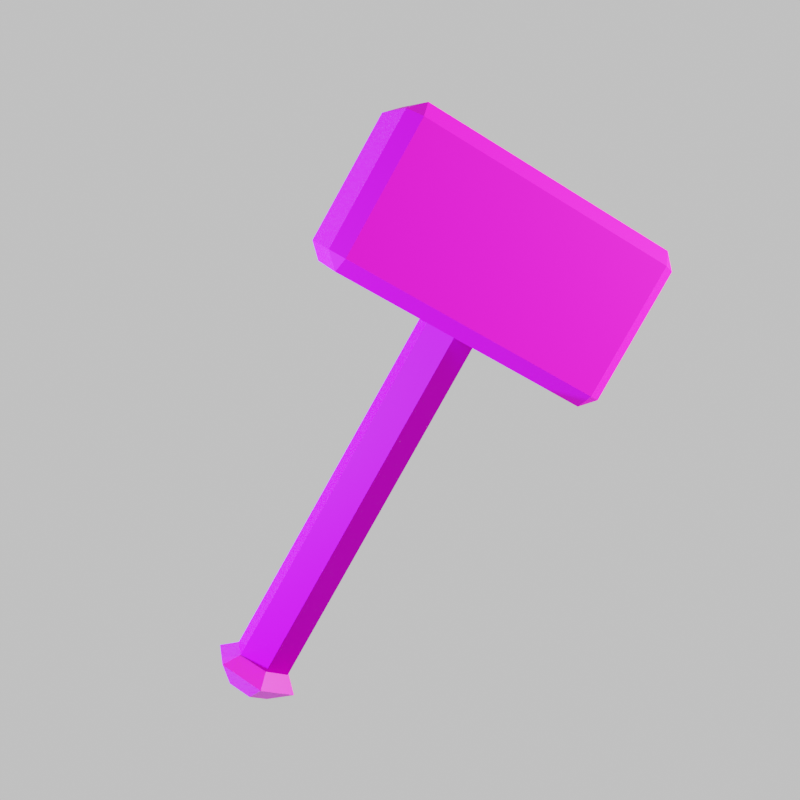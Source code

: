 # Source: Hammer.blend  (saved by Blender 2.92.5; exported with 4.5.12 LTS)
import bpy
from mathutils import Matrix  # noqa: F401  (used for matrix-valued properties, if any)

bpy.ops.wm.read_factory_settings(use_empty=True)
scene = bpy.context.scene
scene.name = 'Scene'

# ---- collections
col_collection = bpy.data.collections.new('Collection'); scene.collection.children.link(col_collection)

# ---- images (referenced by path relative to the original .blend; pixels are not part of the script)
import os
ASSET_DIR = os.environ.get("B2B_ASSET_DIR", "")  # directory of the original .blend (textures are referenced by path, not embedded)
HERE = os.path.dirname(os.path.abspath(__file__))  # packed textures are extracted next to this script under _unpacked/

def load_image(name, relpath, width, height, colorspace="sRGB"):
    """Load a texture the original file referenced (path relative to the .blend, or extracted next to this script)."""
    p = next((c for c in (os.path.join(HERE, relpath), os.path.join(ASSET_DIR, relpath)) if relpath and os.path.exists(c)), "")
    if p:
        img = bpy.data.images.load(p, check_existing=True)
        img.name = name
    else:  # same state as the original file: an image datablock whose file is absent (Cycles renders it pink)
        img = bpy.data.images.new(name, width, height)
        img.source = "FILE"
        img.filepath = "//" + (relpath or name)
    img.colorspace_settings.name = colorspace
    return img
img_material_003_base_color = load_image('Material.003 Base Color', '', 2048, 2048, 'sRGB')
img_6bc92945363467c12fbbd34c7e8e3830_jpg = load_image('6bc92945363467c12fbbd34c7e8e3830.jpg', '6bc92945363467c12fbbd34c7e8e3830.jpg', 1024, 1024, 'sRGB')
img_normalmap_png = load_image('NormalMap.png', 'NormalMap.png', 1024, 1024, 'sRGB')
img_hammertop = load_image('hammerTOP', 'hammerTOP.png', 1024, 1024, 'sRGB')
img_normalmap__1__png = load_image('NormalMap (1).png', 'NormalMap (1).png', 1024, 1024, 'sRGB')
img_hammerhandlebottom = load_image('hammerHANDLEBOTTOM', 'hammerHANDLEBOTTOM.png', 1024, 1024, 'sRGB')

# ---- materials (node trees are filled in below, after node groups)
mat_material_003 = bpy.data.materials.new('Material.003')
mat_material_003.use_transparent_shadow = False
mat_material_001 = bpy.data.materials.new('Material.001')
mat_material_001.use_transparent_shadow = False
mat_material_002 = bpy.data.materials.new('Material.002')
mat_material_002.use_transparent_shadow = False

# ---- material node trees
mat_material_003.use_nodes = True; mat_material_003.node_tree.nodes.clear()
_N = mat_material_003.node_tree.nodes; _L = mat_material_003.node_tree.links
n0 = _N.new('ShaderNodeBsdfPrincipled'); n0.name = 'Principled BSDF'; n0.location = (107, 300)
n0.distribution = 'GGX'
n0.subsurface_method = 'BURLEY'
n0.inputs[2].default_value = 0.5455
n0.inputs[3].default_value = 1.45
n0.inputs[13].default_value = 0.06136
n0.inputs[27].default_value = (0.0, 0.0, 0.0, 1.0)
n0.inputs[28].default_value = 1.0
n1 = _N.new('ShaderNodeTexImage'); n1.name = 'Image Texture'; n1.location = (-280, 260)
n1.image = img_material_003_base_color
n2 = _N.new('ShaderNodeTexImage'); n2.name = 'Image Texture.001'; n2.location = (-453, 162)
n2.image = img_6bc92945363467c12fbbd34c7e8e3830_jpg
n3 = _N.new('ShaderNodeTexCoord'); n3.name = 'Texture Coordinate'; n3.location = (-953, 34)
n4 = _N.new('ShaderNodeMapping'); n4.name = 'Mapping'; n4.location = (-743, 50)
n4.width = 240
n4.vector_type = 'TEXTURE'
n4.inputs[3].default_value = (0.7, 0.7, 0.7)
n5 = _N.new('ShaderNodeOutputMaterial'); n5.name = 'Material Output'; n5.location = (456, 172)
n6 = _N.new('ShaderNodeTexImage'); n6.name = 'Image Texture.002'; n6.location = (-443, -155)
n6.image = img_normalmap_png
n7 = _N.new('ShaderNodeNormalMap'); n7.name = 'Normal Map'; n7.location = (-123, -230)
_L.new(n0.outputs[0], n5.inputs[0])
_L.new(n2.outputs[0], n0.inputs[0])
_L.new(n4.outputs[0], n2.inputs[0])
_L.new(n3.outputs[2], n4.inputs[0])
_L.new(n4.outputs[0], n6.inputs[0])
_L.new(n6.outputs[0], n7.inputs[1])
_L.new(n7.outputs[0], n0.inputs[5])
n5.is_active_output = True
mat_material_001.use_nodes = True; mat_material_001.node_tree.nodes.clear()
_N = mat_material_001.node_tree.nodes; _L = mat_material_001.node_tree.links
n0 = _N.new('ShaderNodeOutputMaterial'); n0.name = 'Material Output'; n0.location = (300, 300)
n1 = _N.new('ShaderNodeTexImage'); n1.name = 'Image Texture'; n1.location = (-280, 260)
n1.image = img_hammertop
n2 = _N.new('ShaderNodeTexImage'); n2.name = 'Image Texture.001'; n2.location = (-440, -118)
n2.image = img_normalmap__1__png
n3 = _N.new('ShaderNodeNormalMap'); n3.name = 'Normal Map'; n3.location = (-169, -126)
n3.inputs[0].default_value = 0.3
n4 = _N.new('ShaderNodeBsdfPrincipled'); n4.name = 'Principled BSDF'; n4.location = (10, 300)
n4.distribution = 'GGX'
n4.subsurface_method = 'BURLEY'
n4.inputs[2].default_value = 0.7273
n4.inputs[3].default_value = 1.45
n4.inputs[13].default_value = 0.2023
n4.inputs[27].default_value = (0.0, 0.0, 0.0, 1.0)
n4.inputs[28].default_value = 1.0
_L.new(n4.outputs[0], n0.inputs[0])
_L.new(n1.outputs[0], n4.inputs[0])
_L.new(n2.outputs[0], n3.inputs[1])
n0.is_active_output = True
mat_material_002.use_nodes = True; mat_material_002.node_tree.nodes.clear()
_N = mat_material_002.node_tree.nodes; _L = mat_material_002.node_tree.links
n0 = _N.new('ShaderNodeBsdfPrincipled'); n0.name = 'Principled BSDF'; n0.location = (10, 300)
n0.distribution = 'GGX'
n0.subsurface_method = 'BURLEY'
n0.inputs[3].default_value = 1.45
n0.inputs[27].default_value = (0.0, 0.0, 0.0, 1.0)
n0.inputs[28].default_value = 1.0
n1 = _N.new('ShaderNodeOutputMaterial'); n1.name = 'Material Output'; n1.location = (300, 300)
n2 = _N.new('ShaderNodeTexImage'); n2.name = 'Image Texture'; n2.location = (-280, 260)
n2.image = img_hammerhandlebottom
_L.new(n0.outputs[0], n1.inputs[0])
_L.new(n2.outputs[0], n0.inputs[0])
n1.is_active_output = True

# ---- world
world_world = bpy.data.worlds.new('World'); scene.world = world_world
world_world.use_nodes = True; world_world.node_tree.nodes.clear()
_N = world_world.node_tree.nodes; _L = world_world.node_tree.links
n0 = _N.new('ShaderNodeOutputWorld'); n0.name = 'World Output'; n0.location = (300, 300)
n1 = _N.new('ShaderNodeBackground'); n1.name = 'Background'; n1.location = (10, 300)
n1.inputs[0].default_value = (0.4721, 0.4721, 0.4721, 1.0)
n1.inputs[1].default_value = 1.5
_L.new(n1.outputs[0], n0.inputs[0])
n0.is_active_output = True
world_world.color = (0.05088, 0.05088, 0.05088)
world_world.use_sun_shadow = False
world_world.sun_shadow_jitter_overblur = 0.0

# ---- cameras
cam_camera_001 = bpy.data.cameras.new('Camera.001')

# ---- lights
light_point = bpy.data.lights.new('Point', 'POINT')
light_point.color = (1.0, 0.8771, 0.4792)
light_point.transmission_factor = 0.0
light_point.energy = 5531.0
light_point.shadow_soft_size = 0.105
light_point.shadow_maximum_resolution = 0.006
light_point.use_absolute_resolution = True
light_point_001 = bpy.data.lights.new('Point.001', 'POINT')
light_point_001.color = (0.189, 0.3127, 1.0)
light_point_001.transmission_factor = 0.0
light_point_001.energy = 5531.0
light_point_001.shadow_soft_size = 0.105
light_point_001.shadow_maximum_resolution = 0.006
light_point_001.use_absolute_resolution = True

# ---- meshes
me_cylinder = bpy.data.meshes.new('Cylinder')
me_cylinder.from_pydata([(2.383, 0.3295, 5.29), (2.383, -0.3295, 5.29), (2.878, -0.659, 5.006), (3.373, -0.3295, 4.721), (3.373, 0.3295, 4.721), (2.878, 0.659, 5.006), (-2.878, 0.659, -5.006), (-2.383, 0.3295, -5.29), (-2.383, -0.3295, -5.29), (-2.878, -0.659, -5.006), (-3.373, -0.3295, -4.721), (-3.373, 0.3295, -4.721)], [], [(4, 5, 0, 1, 2, 3), (6, 11, 0, 5), (8, 7, 4, 3), (11, 10, 1, 0), (9, 8, 3, 2), (7, 6, 5, 4), (10, 9, 2, 1), (6, 7, 8, 9, 10, 11)])
_uv = me_cylinder.uv_layers.new(name='UVMap')
_uv.uv.foreach_set('vector', [0.3759, 0.1514, 0.3268, 0.1231, 0.2777, 0.1514, 0.2777, 0.2081, 0.3268, 0.2365, 0.3759, 0.2081, 0.1514, 0.003224, 0.1231, 0.003224, 0.1231, 0.9968, 0.1514, 0.9968, 0.2713, 0.003224, 0.2146, 0.003224, 0.2146, 0.9968, 0.2713, 0.9968, 0.1166, 0.003224, 0.08827, 0.003224, 0.08827, 0.9968, 0.1166, 0.9968, 0.03157, 0.003224, 0.003224, 0.003224, 0.003224, 0.9968, 0.03157, 0.9968, 0.2081, 0.003224, 0.1514, 0.003224, 0.1514, 0.9968, 0.2081, 0.9968, 0.08827, 0.003224, 0.03157, 0.003224, 0.03157, 0.9968, 0.08827, 0.9968, 0.3268, 0.1166, 0.3759, 0.08827, 0.3759, 0.03157, 0.3268, 0.003224, 0.2777, 0.03157, 0.2777, 0.08827])
me_cylinder.materials.append(mat_material_003)
me_cylinder.use_remesh_fix_poles = True
me_cylinder.use_remesh_preserve_attributes = False
me_cylinder.use_mirror_vertex_groups = False
me_cylinder.update()
me_cube = bpy.data.meshes.new('Cube')
me_cube.from_pydata([(-3.46, -1.205, -0.142), (-3.301, -1.525, 0.1351), (-3.578, -1.205, 0.2945), (-1.777, -1.525, 2.785), (-1.618, -1.205, 3.062), (-2.054, -1.205, 2.944), (-3.46, 1.205, -0.142), (-3.578, 1.205, 0.2945), (-3.301, 1.525, 0.1351), (-1.618, 1.205, 3.062), (-1.777, 1.525, 2.785), (-2.054, 1.205, 2.944), (1.618, -1.205, -3.062), (2.054, -1.205, -2.944), (1.777, -1.525, -2.785), (3.46, -1.205, 0.142), (3.301, -1.525, -0.1351), (3.578, -1.205, -0.2945), (1.618, 1.205, -3.062), (1.777, 1.525, -2.785), (2.054, 1.205, -2.944), (3.46, 1.205, 0.142), (3.578, 1.205, -0.2945), (3.301, 1.525, -0.1351)], [], [(14, 16, 3, 1), (20, 22, 17, 13), (21, 9, 4, 15), (2, 5, 11, 7), (8, 10, 23, 19), (0, 1, 2), (3, 4, 5), (6, 7, 8), (9, 10, 11), (12, 13, 14), (15, 16, 17), (18, 19, 20), (21, 22, 23), (6, 0, 2, 7), (1, 3, 5, 2), (4, 9, 11, 5), (10, 8, 7, 11), (18, 6, 8, 19), (9, 21, 23, 10), (22, 20, 19, 23), (12, 18, 20, 13), (21, 15, 17, 22), (16, 14, 13, 17), (0, 12, 14, 1), (15, 4, 3, 16), (6, 18, 12, 0)])
_uv = me_cube.uv_layers.new(name='UVMap')
_uv.uv.foreach_set('vector', [0.2852, 0.412, 0.4854, 0.412, 0.4854, 0.02833, 0.2852, 0.02833, 0.02833, 0.4477, 0.02833, 0.5892, 0.1862, 0.5892, 0.1862, 0.4477, 0.02833, 0.6189, 0.02833, 0.8901, 0.1862, 0.8901, 0.1862, 0.6189, 0.542, 0.3083, 0.542, 0.4498, 0.6999, 0.4498, 0.6999, 0.3083, 0.02833, 0.412, 0.2285, 0.412, 0.2285, 0.02833, 0.02833, 0.02833, 0.542, 0.2787, 0.5211, 0.2935, 0.542, 0.3083, 0.5359, 0.6643, 0.5507, 0.6434, 0.5211, 0.6434, 0.6999, 0.2787, 0.6999, 0.3083, 0.7208, 0.2935, 0.5507, 0.4856, 0.5359, 0.4646, 0.5211, 0.4856, 0.4632, 0.4686, 0.4928, 0.4686, 0.478, 0.4477, 0.1862, 0.6189, 0.2071, 0.6041, 0.1862, 0.5892, 0.4632, 0.6265, 0.478, 0.6474, 0.4928, 0.6265, 0.02833, 0.6189, 0.02833, 0.5892, 0.007391, 0.6041, 0.6999, 0.2787, 0.542, 0.2787, 0.542, 0.3083, 0.6999, 0.3083, 0.2852, 0.02833, 0.4854, 0.02833, 0.4854, 0.007391, 0.2852, 0.007391, 0.5507, 0.6434, 0.5507, 0.4856, 0.5211, 0.4856, 0.5211, 0.6434, 0.2285, 0.412, 0.02833, 0.412, 0.02833, 0.4329, 0.2285, 0.4329, 0.007391, 0.02833, 0.007391, 0.412, 0.02833, 0.412, 0.02833, 0.02833, 0.2495, 0.412, 0.2495, 0.02833, 0.2285, 0.02833, 0.2285, 0.412, 0.2285, 0.007391, 0.02833, 0.007391, 0.02833, 0.02833, 0.2285, 0.02833, 0.4632, 0.4686, 0.4632, 0.6265, 0.4928, 0.6265, 0.4928, 0.4686, 0.02833, 0.6189, 0.1862, 0.6189, 0.1862, 0.5892, 0.02833, 0.5892, 0.4854, 0.412, 0.2852, 0.412, 0.2852, 0.4329, 0.4854, 0.4329, 0.2642, 0.02833, 0.2642, 0.412, 0.2852, 0.412, 0.2852, 0.02833, 0.5063, 0.412, 0.5063, 0.02833, 0.4854, 0.02833, 0.4854, 0.412, 0.6999, 0.2787, 0.6999, 0.007391, 0.542, 0.007391, 0.542, 0.2787])
me_cube.materials.append(mat_material_001)
me_cube.use_remesh_fix_poles = True
me_cube.use_remesh_preserve_attributes = False
me_cube.use_mirror_vertex_groups = False
me_cube.update()
me_cylinder_001 = bpy.data.meshes.new('Cylinder.001')
me_cylinder_001.from_pydata([(0.1624, 0.659, 0.2824), (0.01519, 1.0, 0.02642), (0.6572, 0.3295, -0.002102), (0.766, 0.5, -0.4053), (0.6572, -0.3295, -0.002102), (0.766, -0.5, -0.4053), (0.1624, -0.659, 0.2824), (0.01519, -1.0, 0.02642), (-0.3324, -0.3295, 0.5669), (-0.7356, -0.5, 0.4581), (-0.3324, 0.3295, 0.5669), (-0.7356, 0.5, 0.4581), (-0.1928, 0.5183, -0.3352), (0.01519, 1.0, 0.02642), (0.766, 0.5, -0.4053), (0.1963, 0.2591, -0.559), (0.766, -0.5, -0.4053), (0.1963, -0.2591, -0.559), (0.01519, -1.0, 0.02642), (-0.1928, -0.5183, -0.3352), (-0.7356, -0.5, 0.4581), (-0.5819, -0.2591, -0.1115), (-0.7356, 0.5, 0.4581), (-0.5819, 0.2591, -0.1115)], [], [(13, 1, 3, 14), (18, 7, 9, 20), (20, 9, 11, 22), (14, 3, 5, 16), (16, 5, 7, 18), (22, 11, 1, 13), (3, 1, 0, 2), (5, 3, 2, 4), (7, 5, 4, 6), (9, 7, 6, 8), (11, 9, 8, 10), (1, 11, 10, 0), (13, 14, 15, 12), (14, 16, 17, 15), (16, 18, 19, 17), (18, 20, 21, 19), (20, 22, 23, 21), (22, 13, 12, 23), (12, 15, 17, 19, 21, 23), (0, 10, 8, 6, 4, 2)])
_uv = me_cylinder_001.uv_layers.new(name='UVMap')
_uv.uv.foreach_set('vector', [0.003183, 0.5795, 0.003183, 0.5795, 0.003183, 0.5795, 0.003183, 0.5795, 0.003183, 0.5795, 0.003183, 0.5795, 0.003183, 0.5795, 0.003183, 0.5795, 0.003183, 0.5795, 0.003183, 0.5795, 0.003183, 0.5795, 0.003183, 0.5795, 0.003183, 0.5795, 0.003183, 0.5795, 0.003183, 0.5795, 0.003183, 0.5795, 0.003183, 0.5795, 0.003183, 0.5795, 0.003183, 0.5795, 0.003183, 0.5795, 0.003183, 0.5795, 0.003183, 0.5795, 0.003183, 0.5795, 0.003183, 0.5795, 0.25, 0.5732, 0.4968, 0.4307, 0.4127, 0.3821, 0.25, 0.476, 0.003183, 0.4307, 0.25, 0.5732, 0.25, 0.476, 0.08734, 0.3821, 0.003183, 0.1457, 0.003183, 0.4307, 0.08734, 0.3821, 0.08734, 0.1943, 0.25, 0.003183, 0.003183, 0.1457, 0.08734, 0.1943, 0.25, 0.1004, 0.4968, 0.1457, 0.25, 0.003183, 0.25, 0.1004, 0.4127, 0.1943, 0.4968, 0.4307, 0.4968, 0.1457, 0.4127, 0.1943, 0.4127, 0.3821, 0.9968, 0.1457, 0.75, 0.003183, 0.75, 0.1405, 0.8779, 0.2143, 0.75, 0.003183, 0.5032, 0.1457, 0.6221, 0.2143, 0.75, 0.1405, 0.5032, 0.1457, 0.5032, 0.4307, 0.6221, 0.362, 0.6221, 0.2143, 0.5032, 0.4307, 0.75, 0.5732, 0.75, 0.4359, 0.6221, 0.362, 0.75, 0.5732, 0.9968, 0.4307, 0.8779, 0.362, 0.75, 0.4359, 0.9968, 0.4307, 0.9968, 0.1457, 0.8779, 0.2143, 0.8779, 0.362, 0.8779, 0.2143, 0.75, 0.1405, 0.6221, 0.2143, 0.6221, 0.362, 0.75, 0.4359, 0.8779, 0.362, 0.4127, 0.3821, 0.4127, 0.1943, 0.25, 0.1004, 0.08734, 0.1943, 0.08734, 0.3821, 0.25, 0.476])
me_cylinder_001.materials.append(mat_material_002)
me_cylinder_001.use_remesh_fix_poles = True
me_cylinder_001.use_remesh_preserve_attributes = False
me_cylinder_001.use_mirror_vertex_groups = False
me_cylinder_001.update()

# ---- objects
ob_cylinder = bpy.data.objects.new('Cylinder', me_cylinder)
ob_cube = bpy.data.objects.new('Cube', me_cube)
ob_cylinder_001 = bpy.data.objects.new('Cylinder.001', me_cylinder_001)
ob_camera = bpy.data.objects.new('Camera', cam_camera_001)
ob_point = bpy.data.objects.new('Point', light_point)
ob_point_001 = bpy.data.objects.new('Point.001', light_point_001)

# ---- transforms, parenting, visibility, modifiers, constraints
ob_cylinder.location = (0.3607, -9.934e-09, 6.034)
ob_cylinder.rotation_euler = (0.0, 0.0, 5.812)
ob_cylinder.scale = (0.229, 0.229, 0.229)
ob_cylinder.lineart.crease_threshold = 0.0
ob_cube.parent = ob_cylinder
ob_cube.matrix_parent_inverse = Matrix(((1.0, -0.0, -0.0, -0.3607), (-0.0, 1.0, 0.0, 9.934e-09), (-0.0, -0.0, 1.0, -6.034), (-0.0, 0.0, -0.0, 1.0)))
ob_cube.location = (2.475, 0.0, 9.712)
ob_cube.lineart.crease_threshold = 0.0
ob_cylinder_001.parent = ob_cylinder
ob_cylinder_001.matrix_parent_inverse = Matrix(((1.0, -0.0, -0.0, -0.3607), (-0.0, 1.0, 0.0, 9.934e-09), (-0.0, -0.0, 1.0, -6.034), (-0.0, 0.0, -0.0, 1.0)))
ob_cylinder_001.location = (-2.656, -4.967e-09, 0.788)
ob_cylinder_001.lineart.crease_threshold = 0.0
ob_camera.location = (-2.917, -4.131, 7.349)
ob_camera.rotation_euler = (1.354, 1.23e-05, -0.679)
ob_camera.lineart.crease_threshold = 0.0
ob_point.location = (5.019, -5.335, 8.201)
ob_point.lineart.crease_threshold = 0.0
ob_point_001.location = (-3.803, 3.2, 5.635)
ob_point_001.lineart.crease_threshold = 0.0

# ---- collection membership
col_collection.objects.link(ob_cylinder)
col_collection.objects.link(ob_cube)
col_collection.objects.link(ob_cylinder_001)
col_collection.objects.link(ob_camera)
col_collection.objects.link(ob_point)
col_collection.objects.link(ob_point_001)

# ---- scene / render settings (as saved in the file)
scene.camera = ob_camera
scene.frame_start = 0; scene.frame_end = 80; scene.frame_set(74)
scene.render.engine = 'BLENDER_EEVEE_NEXT'
scene.render.image_settings.file_format = 'FFMPEG'
scene.render.image_settings.color_mode = 'RGB'
scene.render.resolution_x = 1080
scene.render.fps = 30
scene.render.film_transparent = True
scene.render.use_motion_blur = True
scene.cycles.use_denoising = False
scene.cycles.samples = 128
scene.cycles.sampling_pattern = 'TABULATED_SOBOL'
scene.cycles.use_adaptive_sampling = False
scene.cycles.use_light_tree = False
scene.eevee.use_gtao = True
scene.eevee.use_raytracing = True
scene.view_settings.view_transform = 'Filmic'
bpy.context.view_layer.update()
